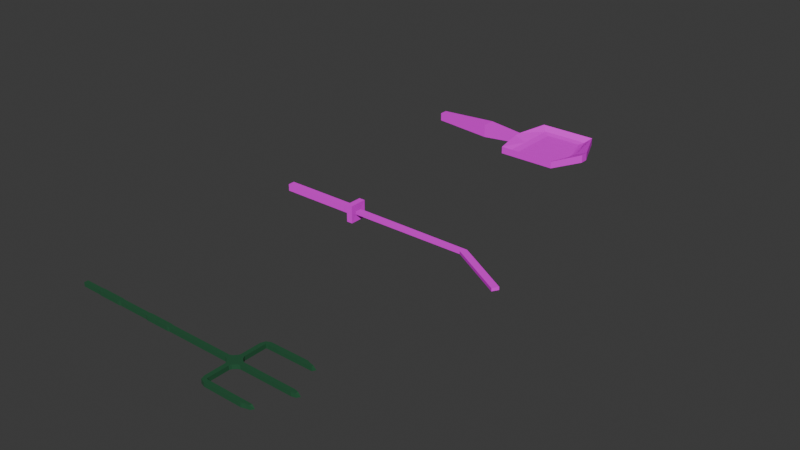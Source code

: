 # Source: weapons.blend  (saved by Blender 4.3.34; exported with 4.5.12 LTS)
import bpy
from mathutils import Matrix  # noqa: F401  (used for matrix-valued properties, if any)

bpy.ops.wm.read_factory_settings(use_empty=True)
scene = bpy.context.scene
scene.name = 'Scene'

# ---- collections
col_collection = bpy.data.collections.new('Collection'); scene.collection.children.link(col_collection)

# ---- images (referenced by path relative to the original .blend; pixels are not part of the script)
import os
ASSET_DIR = os.environ.get("B2B_ASSET_DIR", "")  # directory of the original .blend (textures are referenced by path, not embedded)
HERE = os.path.dirname(os.path.abspath(__file__))  # packed textures are extracted next to this script under _unpacked/

def load_image(name, relpath, width, height, colorspace="sRGB"):
    """Load a texture the original file referenced (path relative to the .blend, or extracted next to this script)."""
    p = next((c for c in (os.path.join(HERE, relpath), os.path.join(ASSET_DIR, relpath)) if relpath and os.path.exists(c)), "")
    if p:
        img = bpy.data.images.load(p, check_existing=True)
        img.name = name
    else:  # same state as the original file: an image datablock whose file is absent (Cycles renders it pink)
        img = bpy.data.images.new(name, width, height)
        img.source = "FILE"
        img.filepath = "//" + (relpath or name)
    img.colorspace_settings.name = colorspace
    return img
img_katana = load_image('katana', 'katana.png', 1024, 1024, 'sRGB')
img_fry_pan = load_image('fry_pan', 'fry_pan.png', 1024, 1024, 'sRGB')

# ---- materials (node trees are filled in below, after node groups)
mat_material_001 = bpy.data.materials.new('Material.001')
mat_material_002 = bpy.data.materials.new('Material.002')
mat_material_003 = bpy.data.materials.new('Material.003')

# ---- material node trees
mat_material_001.use_nodes = True; mat_material_001.node_tree.nodes.clear()
_N = mat_material_001.node_tree.nodes; _L = mat_material_001.node_tree.links
n0 = _N.new('ShaderNodeBsdfPrincipled'); n0.name = 'Principled BSDF'; n0.location = (10, 300)
n0.inputs[0].default_value = (0.03874, 0.1701, 0.07827, 1.0)
n0.inputs[1].default_value = 0.3937
n0.inputs[2].default_value = 0.311
n1 = _N.new('ShaderNodeOutputMaterial'); n1.name = 'Material Output'; n1.location = (300, 300)
_L.new(n0.outputs[0], n1.inputs[0])
n1.is_active_output = True
mat_material_002.use_nodes = True; mat_material_002.node_tree.nodes.clear()
_N = mat_material_002.node_tree.nodes; _L = mat_material_002.node_tree.links
n0 = _N.new('ShaderNodeBsdfPrincipled'); n0.name = 'Principled BSDF'; n0.location = (10, 300)
n1 = _N.new('ShaderNodeOutputMaterial'); n1.name = 'Material Output'; n1.location = (300, 300)
n2 = _N.new('ShaderNodeTexImage'); n2.name = 'Image Texture'; n2.location = (-280, 280)
n2.image = img_katana
n2.interpolation = 'Closest'
_L.new(n0.outputs[0], n1.inputs[0])
_L.new(n2.outputs[0], n0.inputs[0])
n1.is_active_output = True
mat_material_003.use_nodes = True; mat_material_003.node_tree.nodes.clear()
_N = mat_material_003.node_tree.nodes; _L = mat_material_003.node_tree.links
n0 = _N.new('ShaderNodeBsdfPrincipled'); n0.name = 'Principled BSDF'; n0.location = (10, 300)
n1 = _N.new('ShaderNodeOutputMaterial'); n1.name = 'Material Output'; n1.location = (300, 300)
n2 = _N.new('ShaderNodeTexImage'); n2.name = 'Image Texture'; n2.location = (-280, 280)
n2.image = img_fry_pan
n2.interpolation = 'Closest'
_L.new(n0.outputs[0], n1.inputs[0])
_L.new(n2.outputs[0], n0.inputs[0])
n1.is_active_output = True

# ---- world
world_world = bpy.data.worlds.new('World'); scene.world = world_world
world_world.use_nodes = True; world_world.node_tree.nodes.clear()
_N = world_world.node_tree.nodes; _L = world_world.node_tree.links
n0 = _N.new('ShaderNodeOutputWorld'); n0.name = 'World Output'; n0.location = (300, 300)
n1 = _N.new('ShaderNodeBackground'); n1.name = 'Background'; n1.location = (10, 300)
n1.inputs[0].default_value = (0.05088, 0.05088, 0.05088, 1.0)
_L.new(n1.outputs[0], n0.inputs[0])
n0.is_active_output = True
world_world.color = (0.05088, 0.05088, 0.05088)
world_world.sun_shadow_jitter_overblur = 0.0

# ---- meshes
me_vert = bpy.data.meshes.new('Vert')
me_vert.from_pydata([(0.0, 0.008372, -0.008372), (0.0, -0.008372, -0.008372), (0.0, -0.008372, 0.008372), (0.0, 0.008372, 0.008372), (0.7374, 0.1311, -0.008372), (0.7469, 0.1208, -0.008372), (0.7469, 0.1208, 0.008372), (0.7374, 0.1311, 0.008372), (0.7481, -0.1191, -0.008372), (0.7358, -0.1314, -0.008372), (0.7358, -0.1314, 0.008372), (0.7481, -0.1191, 0.008372), (1.016, 0.0, 0.0), (0.9572, 0.1258, 0.0), (0.9568, -0.1252, 0.0), (0.01641, 0.008372, -0.008372), (0.01641, -0.008372, -0.008372), (0.01641, -0.008372, 0.008372), (0.01641, 0.008372, 0.008372), (0.03281, 0.008372, -0.008372), (0.03281, -0.008372, -0.008372), (0.03281, -0.008372, 0.008372), (0.03281, 0.008372, 0.008372), (0.04922, 0.008372, -0.008372), (0.04922, -0.008372, -0.008372), (0.04922, -0.008372, 0.008372), (0.04922, 0.008372, 0.008372), (0.06563, 0.008372, -0.008372), (0.06563, -0.008372, -0.008372), (0.06563, -0.008372, 0.008372), (0.06563, 0.008372, 0.008372), (0.08203, 0.008372, -0.008372), (0.08203, -0.008372, -0.008372), (0.08203, -0.008372, 0.008372), (0.08203, 0.008372, 0.008372), (0.09014, 0.01007, -0.008372), (0.09014, -0.01007, -0.008372), (0.09014, -0.01007, 0.008372), (0.09014, 0.01007, 0.008372), (0.1099, 0.01007, -0.008372), (0.1099, -0.01007, -0.008372), (0.1099, -0.01007, 0.008372), (0.1099, 0.01007, 0.008372), (0.1296, 0.01007, -0.008372), (0.1296, -0.01007, -0.008372), (0.1296, -0.01007, 0.008372), (0.1296, 0.01007, 0.008372), (0.1493, 0.01007, -0.008372), (0.1493, -0.01007, -0.008372), (0.1493, -0.01007, 0.008372), (0.1493, 0.01007, 0.008372), (0.169, 0.01007, -0.008372), (0.169, -0.01007, -0.008372), (0.169, -0.01007, 0.008372), (0.169, 0.01007, 0.008372), (0.1888, 0.01007, -0.008372), (0.1888, -0.01007, -0.008372), (0.1888, -0.01007, 0.008372), (0.1888, 0.01007, 0.008372), (0.1969, 0.008372, -0.008372), (0.1969, -0.008372, -0.008372), (0.1969, -0.008372, 0.008372), (0.1969, 0.008372, 0.008372), (0.2133, 0.008372, -0.008372), (0.2133, -0.008372, -0.008372), (0.2133, -0.008372, 0.008372), (0.2133, 0.008372, 0.008372), (0.2297, 0.008372, -0.008372), (0.2297, -0.008372, -0.008372), (0.2297, -0.008372, 0.008372), (0.2297, 0.008372, 0.008372), (0.2461, 0.008372, -0.008372), (0.2461, -0.008372, -0.008372), (0.2461, -0.008372, 0.008372), (0.2461, 0.008372, 0.008372), (0.2625, 0.008372, -0.008372), (0.2625, -0.008372, -0.008372), (0.2625, -0.008372, 0.008372), (0.2625, 0.008372, 0.008372), (0.2789, 0.008372, -0.008372), (0.2789, -0.008372, -0.008372), (0.2789, -0.008372, 0.008372), (0.2789, 0.008372, 0.008372), (0.2953, 0.008372, -0.008372), (0.2953, -0.008372, -0.008372), (0.2953, -0.008372, 0.008372), (0.2953, 0.008372, 0.008372), (0.3117, 0.008372, -0.008372), (0.3117, -0.008372, -0.008372), (0.3117, -0.008372, 0.008372), (0.3117, 0.008372, 0.008372), (0.3281, 0.008372, -0.008372), (0.3281, -0.008372, -0.008372), (0.3281, -0.008372, 0.008372), (0.3281, 0.008372, 0.008372), (0.3352, 0.01027, -0.008372), (0.3352, -0.01027, -0.008372), (0.3352, -0.01027, 0.008372), (0.3352, 0.01027, 0.008372), (0.3554, 0.01027, -0.008372), (0.3554, -0.01027, -0.008372), (0.3554, -0.01027, 0.008372), (0.3554, 0.01027, 0.008372), (0.3755, 0.01027, -0.008372), (0.3755, -0.01027, -0.008372), (0.3755, -0.01027, 0.008372), (0.3755, 0.01027, 0.008372), (0.3956, 0.01027, -0.008372), (0.3956, -0.01027, -0.008372), (0.3956, -0.01027, 0.008372), (0.3956, 0.01027, 0.008372), (0.4158, 0.01027, -0.008372), (0.4158, -0.01027, -0.008372), (0.4158, -0.01027, 0.008372), (0.4158, 0.01027, 0.008372), (0.4359, 0.01027, -0.008372), (0.4359, -0.01027, -0.008372), (0.4359, -0.01027, 0.008372), (0.4359, 0.01027, 0.008372), (0.443, 0.008372, -0.008372), (0.443, -0.008372, -0.008372), (0.443, -0.008372, 0.008372), (0.443, 0.008372, 0.008372), (0.4594, 0.008372, -0.008372), (0.4594, -0.008372, -0.008372), (0.4594, -0.008372, 0.008372), (0.4594, 0.008372, 0.008372), (0.4758, 0.008372, -0.008372), (0.4758, -0.008372, -0.008372), (0.4758, -0.008372, 0.008372), (0.4758, 0.008372, 0.008372), (0.4922, 0.008372, -0.008372), (0.4922, -0.008372, -0.008372), (0.4922, -0.008372, 0.008372), (0.4922, 0.008372, 0.008372), (0.5086, 0.008372, -0.008372), (0.5086, -0.008372, -0.008372), (0.5086, -0.008372, 0.008372), (0.5086, 0.008372, 0.008372), (0.525, 0.008372, -0.008372), (0.525, -0.008372, -0.008372), (0.525, -0.008372, 0.008372), (0.525, 0.008372, 0.008372), (0.5414, 0.008372, -0.008372), (0.5414, -0.008372, -0.008372), (0.5414, -0.008372, 0.008372), (0.5414, 0.008372, 0.008372), (0.5578, 0.008372, -0.008372), (0.5578, -0.008372, -0.008372), (0.5578, -0.008372, 0.008372), (0.5578, 0.008372, 0.008372), (0.5742, 0.008372, -0.008372), (0.5742, -0.008372, -0.008372), (0.5742, -0.008372, 0.008372), (0.5742, 0.008372, 0.008372), (0.5906, 0.008372, -0.008372), (0.5906, -0.008372, -0.008372), (0.5906, -0.008372, 0.008372), (0.5906, 0.008372, 0.008372), (0.607, 0.008372, -0.008372), (0.607, -0.008372, -0.008372), (0.607, -0.008372, 0.008372), (0.607, 0.008372, 0.008372), (0.6234, 0.008372, -0.008372), (0.6234, -0.008372, -0.008372), (0.6234, -0.008372, 0.008372), (0.6234, 0.008372, 0.008372), (0.6399, 0.008372, -0.008372), (0.6399, -0.008372, -0.008372), (0.6399, -0.008372, 0.008372), (0.6399, 0.008372, 0.008372), (0.6563, 0.008372, -0.008372), (0.6563, -0.008372, -0.008372), (0.6563, -0.008372, 0.008372), (0.6563, 0.008372, 0.008372), (0.6727, 0.008372, -0.008372), (0.6727, -0.008372, -0.008372), (0.6727, -0.008372, 0.008372), (0.6727, 0.008372, 0.008372), (0.6891, 0.008372, -0.008372), (0.6891, -0.008372, -0.008372), (0.6891, -0.008372, 0.008372), (0.6891, 0.008372, 0.008372), (0.7055, 0.008372, -0.008372), (0.7055, -0.008372, -0.008372), (0.7055, -0.008372, 0.008372), (0.7055, 0.008372, 0.008372), (0.7143, 0.01223, -0.008372), (0.7143, -0.01226, -0.008372), (0.7143, -0.01226, 0.008372), (0.7143, 0.01223, 0.008372), (0.7261, 0.02379, -0.008372), (0.7505, 0.02379, -0.008372), (0.7505, 0.02379, 0.008372), (0.7261, 0.02379, 0.008372), (0.7299, 0.03255, -0.008372), (0.7467, 0.03255, -0.008372), (0.7467, 0.03255, 0.008372), (0.7299, 0.03255, 0.008372), (0.7299, 0.04882, -0.008372), (0.7467, 0.04882, -0.008372), (0.7467, 0.04882, 0.008372), (0.7299, 0.04882, 0.008372), (0.7299, 0.0651, -0.008372), (0.7467, 0.0651, -0.008372), (0.7467, 0.0651, 0.008372), (0.7299, 0.0651, 0.008372), (0.7299, 0.08137, -0.008372), (0.7467, 0.08137, -0.008372), (0.7467, 0.08137, 0.008372), (0.7299, 0.08137, 0.008372), (0.7299, 0.09765, -0.008372), (0.7467, 0.09765, -0.008372), (0.7467, 0.09765, 0.008372), (0.7299, 0.09765, 0.008372), (0.7299, 0.1139, -0.008372), (0.7467, 0.1139, -0.008372), (0.7467, 0.1139, 0.008372), (0.7299, 0.1139, 0.008372), (0.7505, -0.02365, -0.008372), (0.7261, -0.02365, -0.008372), (0.7261, -0.02365, 0.008372), (0.7505, -0.02365, 0.008372), (0.7467, -0.03232, -0.008372), (0.7299, -0.03232, -0.008372), (0.7299, -0.03232, 0.008372), (0.7467, -0.03232, 0.008372), (0.7467, -0.04848, -0.008372), (0.7299, -0.04848, -0.008372), (0.7299, -0.04848, 0.008372), (0.7467, -0.04848, 0.008372), (0.7467, -0.06464, -0.008372), (0.7299, -0.06464, -0.008372), (0.7299, -0.06464, 0.008372), (0.7467, -0.06464, 0.008372), (0.7467, -0.08079, -0.008372), (0.7299, -0.08079, -0.008372), (0.7299, -0.08079, 0.008372), (0.7467, -0.08079, 0.008372), (0.7467, -0.09695, -0.008372), (0.7299, -0.09695, -0.008372), (0.7299, -0.09695, 0.008372), (0.7467, -0.09695, 0.008372), (0.7467, -0.1131, -0.008372), (0.7299, -0.1131, -0.008372), (0.7299, -0.1131, 0.008372), (0.7467, -0.1131, 0.008372), (0.7622, 0.01223, -0.008372), (0.7622, -0.01226, -0.008372), (0.7622, -0.01226, 0.008372), (0.7622, 0.01223, 0.008372), (0.771, 0.008372, -0.008372), (0.771, -0.008372, -0.008372), (0.771, -0.008372, 0.008372), (0.771, 0.008372, 0.008372), (0.7874, 0.008372, -0.008372), (0.7874, -0.008372, -0.008372), (0.7874, -0.008372, 0.008372), (0.7874, 0.008372, 0.008372), (0.8037, 0.008372, -0.008372), (0.8037, -0.008372, -0.008372), (0.8037, -0.008372, 0.008372), (0.8037, 0.008372, 0.008372), (0.8201, 0.008372, -0.008372), (0.8201, -0.008372, -0.008372), (0.8201, -0.008372, 0.008372), (0.8201, 0.008372, 0.008372), (0.8364, 0.008372, -0.008372), (0.8364, -0.008372, -0.008372), (0.8364, -0.008372, 0.008372), (0.8364, 0.008372, 0.008372), (0.8528, 0.008372, -0.008372), (0.8528, -0.008372, -0.008372), (0.8528, -0.008372, 0.008372), (0.8528, 0.008372, 0.008372), (0.8692, 0.008372, -0.008372), (0.8692, -0.008372, -0.008372), (0.8692, -0.008372, 0.008372), (0.8692, 0.008372, 0.008372), (0.8855, 0.008372, -0.008372), (0.8855, -0.008372, -0.008372), (0.8855, -0.008372, 0.008372), (0.8855, 0.008372, 0.008372), (0.9019, 0.008372, -0.008372), (0.9019, -0.008372, -0.008372), (0.9019, -0.008372, 0.008372), (0.9019, 0.008372, 0.008372), (0.9182, 0.008372, -0.008372), (0.9182, -0.008372, -0.008372), (0.9182, -0.008372, 0.008372), (0.9182, 0.008372, 0.008372), (0.9346, 0.008372, -0.008372), (0.9346, -0.008372, -0.008372), (0.9346, -0.008372, 0.008372), (0.9346, 0.008372, 0.008372), (0.951, 0.008372, -0.008372), (0.951, -0.008372, -0.008372), (0.951, -0.008372, 0.008372), (0.951, 0.008372, 0.008372), (0.9673, 0.008372, -0.008372), (0.9673, -0.008372, -0.008372), (0.9673, -0.008372, 0.008372), (0.9673, 0.008372, 0.008372), (0.9837, 0.008372, -0.008372), (0.9837, -0.008372, -0.008372), (0.9837, -0.008372, 0.008372), (0.9837, 0.008372, 0.008372), (1.0, 0.004799, -0.008372), (1.0, -0.004799, -0.008372), (1.0, -0.004799, 0.008372), (1.0, 0.004799, 0.008372), (0.7539, 0.1386, -0.008372), (0.7539, 0.1218, -0.008372), (0.7539, 0.1218, 0.008372), (0.7539, 0.1386, 0.008372), (0.7696, 0.1386, -0.008372), (0.7696, 0.1218, -0.008372), (0.7696, 0.1218, 0.008372), (0.7696, 0.1386, 0.008372), (0.7852, 0.1386, -0.008372), (0.7852, 0.1218, -0.008372), (0.7852, 0.1218, 0.008372), (0.7852, 0.1386, 0.008372), (0.8009, 0.1386, -0.008372), (0.8009, 0.1218, -0.008372), (0.8009, 0.1218, 0.008372), (0.8009, 0.1386, 0.008372), (0.8165, 0.1386, -0.008372), (0.8165, 0.1218, -0.008372), (0.8165, 0.1218, 0.008372), (0.8165, 0.1386, 0.008372), (0.8322, 0.1386, -0.008372), (0.8322, 0.1218, -0.008372), (0.8322, 0.1218, 0.008372), (0.8322, 0.1386, 0.008372), (0.8478, 0.1386, -0.008372), (0.8478, 0.1218, -0.008372), (0.8478, 0.1218, 0.008372), (0.8478, 0.1386, 0.008372), (0.8635, 0.1386, -0.008372), (0.8635, 0.1218, -0.008372), (0.8635, 0.1218, 0.008372), (0.8635, 0.1386, 0.008372), (0.8792, 0.1386, -0.008372), (0.8792, 0.1218, -0.008372), (0.8792, 0.1218, 0.008372), (0.8792, 0.1386, 0.008372), (0.8948, 0.1386, -0.008372), (0.8948, 0.1218, -0.008372), (0.8948, 0.1218, 0.008372), (0.8948, 0.1386, 0.008372), (0.9105, 0.1386, -0.008372), (0.9105, 0.1218, -0.008372), (0.9105, 0.1218, 0.008372), (0.9105, 0.1386, 0.008372), (0.9257, 0.1332, -0.008372), (0.9261, 0.1218, -0.008372), (0.9261, 0.1218, 0.008372), (0.9257, 0.1332, 0.008372), (0.9414, 0.1297, -0.008372), (0.9418, 0.1218, -0.008372), (0.9418, 0.1218, 0.008372), (0.9414, 0.1297, 0.008372), (0.7539, -0.1209, -0.008372), (0.7539, -0.1376, -0.008372), (0.7539, -0.1376, 0.008372), (0.7539, -0.1209, 0.008372), (0.7696, -0.1209, -0.008372), (0.7696, -0.1376, -0.008372), (0.7696, -0.1376, 0.008372), (0.7696, -0.1209, 0.008372), (0.7852, -0.1209, -0.008372), (0.7852, -0.1376, -0.008372), (0.7852, -0.1376, 0.008372), (0.7852, -0.1209, 0.008372), (0.8009, -0.1209, -0.008372), (0.8009, -0.1376, -0.008372), (0.8009, -0.1376, 0.008372), (0.8009, -0.1209, 0.008372), (0.8165, -0.1209, -0.008372), (0.8165, -0.1376, -0.008372), (0.8165, -0.1376, 0.008372), (0.8165, -0.1209, 0.008372), (0.8322, -0.1209, -0.008372), (0.8322, -0.1376, -0.008372), (0.8322, -0.1376, 0.008372), (0.8322, -0.1209, 0.008372), (0.8478, -0.1209, -0.008372), (0.8478, -0.1376, -0.008372), (0.8478, -0.1376, 0.008372), (0.8478, -0.1209, 0.008372), (0.8635, -0.1209, -0.008372), (0.8635, -0.1376, -0.008372), (0.8635, -0.1376, 0.008372), (0.8635, -0.1209, 0.008372), (0.8792, -0.1209, -0.008372), (0.8792, -0.1376, -0.008372), (0.8792, -0.1376, 0.008372), (0.8792, -0.1209, 0.008372), (0.8948, -0.1209, -0.008372), (0.8948, -0.1376, -0.008372), (0.8948, -0.1376, 0.008372), (0.8948, -0.1209, 0.008372), (0.9105, -0.1209, -0.008372), (0.9105, -0.1376, -0.008372), (0.9105, -0.1376, 0.008372), (0.9105, -0.1209, 0.008372), (0.9261, -0.1209, -0.008372), (0.9257, -0.1327, -0.008372), (0.9257, -0.1327, 0.008372), (0.9261, -0.1209, 0.008372), (0.9418, -0.1209, -0.008372), (0.9406, -0.1296, -0.008372), (0.9406, -0.1296, 0.008372), (0.9418, -0.1209, 0.008372)], [], [(30, 27, 23, 26), (29, 30, 26, 25), (250, 247, 192, 193), (191, 187, 190, 194), (28, 29, 25, 24), (27, 28, 24, 23), (26, 23, 19, 22), (25, 26, 22, 21), (24, 25, 21, 20), (23, 24, 20, 19), (247, 187, 191, 192), (194, 190, 189, 221), (22, 19, 15, 18), (21, 22, 18, 17), (20, 21, 17, 16), (19, 20, 16, 15), (18, 15, 0, 3), (17, 18, 3, 2), (16, 17, 2, 1), (15, 16, 1, 0), (247, 248, 219, 220), (194, 249, 250, 193), (194, 221, 222, 249), (247, 220, 188, 187), (0, 1, 2, 3), (188, 220, 221, 189), (222, 219, 248, 249), (31, 32, 28, 27), (32, 33, 29, 28), (33, 34, 30, 29), (34, 31, 27, 30), (35, 36, 32, 31), (36, 37, 33, 32), (37, 38, 34, 33), (38, 35, 31, 34), (39, 40, 36, 35), (40, 41, 37, 36), (41, 42, 38, 37), (42, 39, 35, 38), (43, 44, 40, 39), (44, 45, 41, 40), (45, 46, 42, 41), (46, 43, 39, 42), (47, 48, 44, 43), (48, 49, 45, 44), (49, 50, 46, 45), (50, 47, 43, 46), (51, 52, 48, 47), (52, 53, 49, 48), (53, 54, 50, 49), (54, 51, 47, 50), (55, 56, 52, 51), (56, 57, 53, 52), (57, 58, 54, 53), (58, 55, 51, 54), (59, 60, 56, 55), (60, 61, 57, 56), (61, 62, 58, 57), (62, 59, 55, 58), (63, 64, 60, 59), (64, 65, 61, 60), (65, 66, 62, 61), (66, 63, 59, 62), (67, 68, 64, 63), (68, 69, 65, 64), (69, 70, 66, 65), (70, 67, 63, 66), (71, 72, 68, 67), (72, 73, 69, 68), (73, 74, 70, 69), (74, 71, 67, 70), (75, 76, 72, 71), (76, 77, 73, 72), (77, 78, 74, 73), (78, 75, 71, 74), (79, 80, 76, 75), (80, 81, 77, 76), (81, 82, 78, 77), (82, 79, 75, 78), (83, 84, 80, 79), (84, 85, 81, 80), (85, 86, 82, 81), (86, 83, 79, 82), (87, 88, 84, 83), (88, 89, 85, 84), (89, 90, 86, 85), (90, 87, 83, 86), (91, 92, 88, 87), (92, 93, 89, 88), (93, 94, 90, 89), (94, 91, 87, 90), (95, 96, 92, 91), (96, 97, 93, 92), (97, 98, 94, 93), (98, 95, 91, 94), (99, 100, 96, 95), (100, 101, 97, 96), (101, 102, 98, 97), (102, 99, 95, 98), (103, 104, 100, 99), (104, 105, 101, 100), (105, 106, 102, 101), (106, 103, 99, 102), (107, 108, 104, 103), (108, 109, 105, 104), (109, 110, 106, 105), (110, 107, 103, 106), (111, 112, 108, 107), (112, 113, 109, 108), (113, 114, 110, 109), (114, 111, 107, 110), (115, 116, 112, 111), (116, 117, 113, 112), (117, 118, 114, 113), (118, 115, 111, 114), (119, 120, 116, 115), (120, 121, 117, 116), (121, 122, 118, 117), (122, 119, 115, 118), (123, 124, 120, 119), (124, 125, 121, 120), (125, 126, 122, 121), (126, 123, 119, 122), (127, 128, 124, 123), (128, 129, 125, 124), (129, 130, 126, 125), (130, 127, 123, 126), (131, 132, 128, 127), (132, 133, 129, 128), (133, 134, 130, 129), (134, 131, 127, 130), (135, 136, 132, 131), (136, 137, 133, 132), (137, 138, 134, 133), (138, 135, 131, 134), (139, 140, 136, 135), (140, 141, 137, 136), (141, 142, 138, 137), (142, 139, 135, 138), (143, 144, 140, 139), (144, 145, 141, 140), (145, 146, 142, 141), (146, 143, 139, 142), (147, 148, 144, 143), (148, 149, 145, 144), (149, 150, 146, 145), (150, 147, 143, 146), (151, 152, 148, 147), (152, 153, 149, 148), (153, 154, 150, 149), (154, 151, 147, 150), (155, 156, 152, 151), (156, 157, 153, 152), (157, 158, 154, 153), (158, 155, 151, 154), (159, 160, 156, 155), (160, 161, 157, 156), (161, 162, 158, 157), (162, 159, 155, 158), (163, 164, 160, 159), (164, 165, 161, 160), (165, 166, 162, 161), (166, 163, 159, 162), (167, 168, 164, 163), (168, 169, 165, 164), (169, 170, 166, 165), (170, 167, 163, 166), (171, 172, 168, 167), (172, 173, 169, 168), (173, 174, 170, 169), (174, 171, 167, 170), (175, 176, 172, 171), (176, 177, 173, 172), (177, 178, 174, 173), (178, 175, 171, 174), (179, 180, 176, 175), (180, 181, 177, 176), (181, 182, 178, 177), (182, 179, 175, 178), (183, 184, 180, 179), (184, 185, 181, 180), (185, 186, 182, 181), (186, 183, 179, 182), (187, 188, 184, 183), (188, 189, 185, 184), (189, 190, 186, 185), (190, 187, 183, 186), (195, 196, 192, 191), (196, 197, 193, 192), (197, 198, 194, 193), (198, 195, 191, 194), (199, 200, 196, 195), (200, 201, 197, 196), (201, 202, 198, 197), (202, 199, 195, 198), (203, 204, 200, 199), (204, 205, 201, 200), (205, 206, 202, 201), (206, 203, 199, 202), (207, 208, 204, 203), (208, 209, 205, 204), (209, 210, 206, 205), (210, 207, 203, 206), (211, 212, 208, 207), (212, 213, 209, 208), (213, 214, 210, 209), (214, 211, 207, 210), (215, 216, 212, 211), (216, 217, 213, 212), (217, 218, 214, 213), (218, 215, 211, 214), (4, 5, 216, 215), (5, 6, 217, 216), (6, 7, 218, 217), (7, 4, 215, 218), (223, 224, 220, 219), (224, 225, 221, 220), (225, 226, 222, 221), (226, 223, 219, 222), (227, 228, 224, 223), (228, 229, 225, 224), (229, 230, 226, 225), (230, 227, 223, 226), (231, 232, 228, 227), (232, 233, 229, 228), (233, 234, 230, 229), (234, 231, 227, 230), (235, 236, 232, 231), (236, 237, 233, 232), (237, 238, 234, 233), (238, 235, 231, 234), (239, 240, 236, 235), (240, 241, 237, 236), (241, 242, 238, 237), (242, 239, 235, 238), (243, 244, 240, 239), (244, 245, 241, 240), (245, 246, 242, 241), (246, 243, 239, 242), (8, 9, 244, 243), (9, 10, 245, 244), (10, 11, 246, 245), (11, 8, 243, 246), (251, 252, 248, 247), (252, 253, 249, 248), (253, 254, 250, 249), (254, 251, 247, 250), (255, 256, 252, 251), (256, 257, 253, 252), (257, 258, 254, 253), (258, 255, 251, 254), (259, 260, 256, 255), (260, 261, 257, 256), (261, 262, 258, 257), (262, 259, 255, 258), (263, 264, 260, 259), (264, 265, 261, 260), (265, 266, 262, 261), (266, 263, 259, 262), (267, 268, 264, 263), (268, 269, 265, 264), (269, 270, 266, 265), (270, 267, 263, 266), (271, 272, 268, 267), (272, 273, 269, 268), (273, 274, 270, 269), (274, 271, 267, 270), (275, 276, 272, 271), (276, 277, 273, 272), (277, 278, 274, 273), (278, 275, 271, 274), (279, 280, 276, 275), (280, 281, 277, 276), (281, 282, 278, 277), (282, 279, 275, 278), (283, 284, 280, 279), (284, 285, 281, 280), (285, 286, 282, 281), (286, 283, 279, 282), (287, 288, 284, 283), (288, 289, 285, 284), (289, 290, 286, 285), (290, 287, 283, 286), (291, 292, 288, 287), (292, 293, 289, 288), (293, 294, 290, 289), (294, 291, 287, 290), (295, 296, 292, 291), (296, 297, 293, 292), (297, 298, 294, 293), (298, 295, 291, 294), (299, 300, 296, 295), (300, 301, 297, 296), (301, 302, 298, 297), (302, 299, 295, 298), (303, 304, 300, 299), (304, 305, 301, 300), (305, 306, 302, 301), (306, 303, 299, 302), (307, 308, 304, 303), (308, 309, 305, 304), (309, 310, 306, 305), (310, 307, 303, 306), (12, 308, 307), (12, 309, 308), (12, 310, 309), (12, 307, 310), (311, 312, 5, 4), (312, 313, 6, 5), (313, 314, 7, 6), (314, 311, 4, 7), (315, 316, 312, 311), (316, 317, 313, 312), (317, 318, 314, 313), (318, 315, 311, 314), (319, 320, 316, 315), (320, 321, 317, 316), (321, 322, 318, 317), (322, 319, 315, 318), (323, 324, 320, 319), (324, 325, 321, 320), (325, 326, 322, 321), (326, 323, 319, 322), (327, 328, 324, 323), (328, 329, 325, 324), (329, 330, 326, 325), (330, 327, 323, 326), (331, 332, 328, 327), (332, 333, 329, 328), (333, 334, 330, 329), (334, 331, 327, 330), (335, 336, 332, 331), (336, 337, 333, 332), (337, 338, 334, 333), (338, 335, 331, 334), (339, 340, 336, 335), (340, 341, 337, 336), (341, 342, 338, 337), (342, 339, 335, 338), (343, 344, 340, 339), (344, 345, 341, 340), (345, 346, 342, 341), (346, 343, 339, 342), (347, 348, 344, 343), (348, 349, 345, 344), (349, 350, 346, 345), (350, 347, 343, 346), (351, 352, 348, 347), (352, 353, 349, 348), (353, 354, 350, 349), (354, 351, 347, 350), (355, 356, 352, 351), (356, 357, 353, 352), (357, 358, 354, 353), (358, 355, 351, 354), (359, 360, 356, 355), (360, 361, 357, 356), (361, 362, 358, 357), (362, 359, 355, 358), (13, 360, 359), (13, 361, 360), (13, 362, 361), (13, 359, 362), (363, 364, 9, 8), (364, 365, 10, 9), (365, 366, 11, 10), (366, 363, 8, 11), (367, 368, 364, 363), (368, 369, 365, 364), (369, 370, 366, 365), (370, 367, 363, 366), (371, 372, 368, 367), (372, 373, 369, 368), (373, 374, 370, 369), (374, 371, 367, 370), (375, 376, 372, 371), (376, 377, 373, 372), (377, 378, 374, 373), (378, 375, 371, 374), (379, 380, 376, 375), (380, 381, 377, 376), (381, 382, 378, 377), (382, 379, 375, 378), (383, 384, 380, 379), (384, 385, 381, 380), (385, 386, 382, 381), (386, 383, 379, 382), (387, 388, 384, 383), (388, 389, 385, 384), (389, 390, 386, 385), (390, 387, 383, 386), (391, 392, 388, 387), (392, 393, 389, 388), (393, 394, 390, 389), (394, 391, 387, 390), (395, 396, 392, 391), (396, 397, 393, 392), (397, 398, 394, 393), (398, 395, 391, 394), (399, 400, 396, 395), (400, 401, 397, 396), (401, 402, 398, 397), (402, 399, 395, 398), (403, 404, 400, 399), (404, 405, 401, 400), (405, 406, 402, 401), (406, 403, 399, 402), (407, 408, 404, 403), (408, 409, 405, 404), (409, 410, 406, 405), (410, 407, 403, 406), (411, 412, 408, 407), (412, 413, 409, 408), (413, 414, 410, 409), (414, 411, 407, 410), (14, 412, 411), (14, 413, 412), (14, 414, 413), (14, 411, 414)])
me_vert.materials.append(mat_material_001)
me_vert.update()
me_cube = bpy.data.meshes.new('Cube')
me_cube.from_pydata([(-1.0, -1.0, -1.0), (-1.0, -1.0, 1.0), (-1.0, 1.0, -1.0), (-1.0, 1.0, 1.0), (22.25, -1.0, -1.0), (22.25, -1.0, 1.0), (22.25, 1.0, -1.0), (22.25, 1.0, 1.0), (23.94, 1.0, 0.4313), (23.94, 1.0, -0.4313), (23.94, -1.0, -0.4313), (23.94, -1.0, 0.4313), (22.2, 2.549, 2.526), (22.2, 2.549, -2.526), (22.2, -2.549, -2.526), (22.2, -2.549, 2.526), (23.99, 2.549, 2.526), (23.99, 2.549, -2.526), (23.99, -2.549, -2.526), (23.99, -2.549, 2.526), (58.49, 0.9297, 0.4313), (58.49, 0.9297, -0.4313), (59.5, -0.7942, -0.4313), (59.5, -0.7942, 0.4313), (75.18, 10.75, 0.4313), (75.18, 10.75, -0.4313), (76.2, 9.027, -0.4313), (76.2, 9.027, 0.4313)], [], [(0, 1, 3, 2), (2, 3, 7, 6), (8, 9, 17, 16), (4, 5, 1, 0), (2, 6, 4, 0), (7, 3, 1, 5), (8, 11, 23, 20), (11, 8, 16, 19), (4, 6, 13, 14), (5, 4, 14, 15), (12, 15, 19, 16), (13, 12, 16, 17), (15, 14, 18, 19), (14, 13, 17, 18), (7, 5, 15, 12), (6, 7, 12, 13), (10, 11, 19, 18), (9, 10, 18, 17), (20, 23, 27, 24), (9, 8, 20, 21), (11, 10, 22, 23), (10, 9, 21, 22), (25, 24, 27, 26), (21, 20, 24, 25), (23, 22, 26, 27), (22, 21, 25, 26)])
_uv = me_cube.uv_layers.new(name='UVMap')
_uv.uv.foreach_set('vector', [0.8409, 0.7415, 0.8409, 0.8128, 0.8033, 0.8128, 0.8033, 0.7415, 0.8033, 0.8702, 0.7321, 0.8702, 0.7321, 0.4369, 0.8033, 0.4369, 0.8698, 0.2854, 0.8698, 0.2546, 0.8986, 0.18, 0.8986, 0.36, 0.7321, 0.8701, 0.6608, 0.8701, 0.6608, 0.4369, 0.7321, 0.4369, 0.8033, 0.0, 0.8033, 0.4369, 0.7321, 0.4369, 0.7321, 0.0, 0.7321, 0.0, 0.7321, 0.4369, 0.6608, 0.4369, 0.6608, 0.0, 0.2997, 0.007026, 0.3697, 0.0, 0.5993, 0.6572, 0.5322, 0.6446, 0.8324, 0.2854, 0.8698, 0.2854, 0.8986, 0.36, 0.8033, 0.36, 0.87, 0.05437, 0.8325, 0.05437, 0.8033, -3.512e-08, 0.8992, -3.93e-08, 0.87, 0.1256, 0.87, 0.05437, 0.8992, -3.93e-08, 0.8992, 0.18, 0.8033, 0.5516, 0.8033, 0.4558, 0.8669, 0.4558, 0.8669, 0.5516, 0.8033, 0.6466, 0.8033, 0.5516, 0.8664, 0.5516, 0.8664, 0.6466, 0.8664, 0.6466, 0.8664, 0.7415, 0.8033, 0.7415, 0.8033, 0.6466, 0.8669, 0.36, 0.8669, 0.4558, 0.8033, 0.4558, 0.8033, 0.36, 0.8325, 0.1256, 0.87, 0.1256, 0.8992, 0.18, 0.8033, 0.18, 0.8325, 0.05437, 0.8325, 0.1256, 0.8033, 0.18, 0.8033, -3.512e-08, 0.8324, 0.2546, 0.8324, 0.2854, 0.8033, 0.36, 0.8033, 0.18, 0.8698, 0.2546, 0.8324, 0.2546, 0.8033, 0.18, 0.8986, 0.18, 0.5322, 0.6446, 0.5993, 0.6572, 0.3668, 1.0, 0.2997, 0.9873, 0.6608, 0.9787, 0.6301, 0.9787, 0.6301, 0.3351, 0.6608, 0.3351, 0.5993, 0.0, 0.6301, 0.0, 0.6301, 0.663, 0.5993, 0.663, 0.2297, 0.0, 0.2997, 0.007026, 0.0671, 0.6446, 2.98e-08, 0.6572, 0.8341, 0.847, 0.8033, 0.847, 0.8033, 0.8128, 0.8341, 0.8128, 0.6608, 0.3351, 0.6301, 0.3351, 0.6301, -2.98e-08, 0.6608, -2.98e-08, 0.5993, 0.663, 0.6301, 0.663, 0.6301, 0.9983, 0.5993, 0.9983, 2.98e-08, 0.6572, 0.0671, 0.6446, 0.2997, 0.9873, 0.2326, 1.0])
me_cube.materials.append(mat_material_002)
me_cube.update()
me_cube_002 = bpy.data.meshes.new('Cube.002')
me_cube_002.from_pydata([(-13.59, -1.644, -1.644), (-13.59, -1.644, 1.644), (-13.59, 1.644, -1.644), (-13.59, 1.644, 1.644), (1.0, -1.0, -1.0), (1.0, -1.0, 1.0), (1.0, 1.0, -1.0), (1.0, 1.0, 1.0), (-22.56, 1.0, -1.0), (-22.56, -1.0, -1.0), (-22.56, -1.0, 1.0), (-22.56, 1.0, 1.0), (-42.04, 1.0, -1.0), (-42.04, -1.0, -1.0), (-42.04, -1.0, 1.0), (-42.04, 1.0, 1.0), (-24.12, -9.676, -0.9358), (-24.12, -9.676, 0.8074), (-38.33, -9.676, -0.9358), (-38.33, -9.676, 0.8074), (-24.12, 9.005, 0.8074), (-24.12, 9.005, -0.9358), (-38.33, 9.005, 0.8074), (-38.33, 9.005, -0.9358), (-22.56, 1.0, -1.0), (-22.56, -1.0, -1.0), (-42.04, 1.0, -1.0), (-42.04, -1.0, -1.0), (-24.12, -9.676, -0.9358), (-38.33, -9.676, -0.9358), (-38.33, 9.005, -0.9358), (-24.12, 9.005, -0.9358), (-22.56, 1.0, -1.0), (-22.56, -1.0, -1.0), (-42.04, 1.0, -1.0), (-42.04, -1.0, -1.0), (-24.12, -9.676, -0.9358), (-38.33, -9.676, -0.9358), (-38.33, 9.005, -0.9358), (-24.12, 9.005, -0.9358), (-25.45, -0.802, 0.2385), (-39.14, -0.802, 0.2385), (-39.14, 0.722, 0.2385), (-25.45, 0.722, 0.2385), (-25.45, -8.462, 0.2385), (-37.0, -8.462, 0.2385), (-37.0, 7.87, 0.2385), (-25.45, 7.87, 0.2385), (-27.12, -0.4825, 0.5275), (-38.32, -0.4825, 0.5275), (-38.32, 0.8358, 0.5275), (-27.12, 0.8358, 0.5275), (-27.12, -7.109, 0.5275), (-36.17, -7.109, 0.5275), (-36.17, 7.019, 0.5275), (-27.12, 7.019, 0.5275)], [], [(3, 2, 24, 11), (2, 3, 7, 6), (6, 7, 5, 4), (4, 5, 1, 0), (2, 6, 4, 0), (7, 3, 1, 5), (10, 11, 15, 14), (0, 1, 10, 25), (1, 3, 11, 10), (2, 0, 25, 24), (27, 14, 15, 26), (18, 35, 41, 45), (23, 21, 47, 46), (10, 14, 19, 17), (28, 17, 19, 29), (14, 27, 29, 19), (21, 32, 43, 47), (25, 10, 17, 28), (20, 31, 30, 22), (26, 15, 22, 30), (11, 24, 31, 20), (15, 11, 20, 22), (9, 8, 24, 25), (12, 13, 27, 26), (37, 36, 28, 29), (13, 37, 29, 27), (36, 9, 25, 28), (39, 38, 30, 31), (38, 12, 26, 30), (8, 39, 31, 24), (33, 32, 8, 9), (34, 35, 13, 12), (18, 16, 36, 37), (35, 18, 37, 13), (16, 33, 9, 36), (21, 23, 38, 39), (23, 34, 12, 38), (32, 21, 39, 8), (46, 47, 55, 54), (47, 43, 51, 55), (43, 40, 48, 51), (35, 34, 42, 41), (34, 23, 46, 42), (33, 16, 44, 40), (16, 18, 45, 44), (32, 33, 40, 43), (51, 48, 49, 50), (51, 50, 54, 55), (49, 48, 52, 53), (45, 41, 49, 53), (41, 42, 50, 49), (42, 46, 54, 50), (40, 44, 52, 48), (44, 45, 53, 52)])
_uv = me_cube_002.uv_layers.new(name='UVMap')
_uv.uv.foreach_set('vector', [0.9445, 0.2085, 0.8682, 0.2085, 0.8831, 2.197e-08, 0.9296, 1.846e-08, 0.8682, 0.2085, 0.9445, 0.2085, 0.9296, 0.5475, 0.8831, 0.5475, 0.7143, 0.7004, 0.7143, 0.6539, 0.7608, 0.6539, 0.7608, 0.7004, 0.449, 0.4525, 0.4955, 0.4525, 0.5105, 0.7914, 0.4341, 0.7914, 0.5105, 0.7918, 0.5255, 0.4525, 0.572, 0.4525, 0.5869, 0.7918, 0.2481, -8.623e-09, 0.263, 0.339, 0.1866, 0.339, 0.2016, 8.866e-08, 0.2016, 0.5475, 0.2481, 0.5475, 0.2481, 1.0, 0.2016, 1.0, 0.4341, 0.7914, 0.5105, 0.7914, 0.4955, 0.9999, 0.449, 0.9999, 0.1866, 0.339, 0.263, 0.339, 0.2481, 0.5475, 0.2016, 0.5475, 0.5105, 0.7918, 0.5869, 0.7918, 0.572, 0.9999, 0.5256, 0.9999, 0.6333, 0.6629, 0.5869, 0.6629, 0.5869, 0.6174, 0.6333, 0.6174, 0.8682, 0.3663, 0.6665, 0.4525, 0.6622, 0.3849, 0.8402, 0.335, 0.7881, 0.4525, 0.7881, 0.7825, 0.7608, 0.7519, 0.7608, 0.4836, 0.2016, 0.5475, 0.2016, 1.0, 9.268e-09, 0.9139, 7.403e-09, 0.5838, 0.6738, 0.7826, 0.6333, 0.7826, 0.6333, 0.4525, 0.6738, 0.4525, 0.5869, 0.6629, 0.6333, 0.6629, 0.6318, 0.8777, 0.5913, 0.8777, 0.4341, 0.03621, 0.6201, -8.136e-08, 0.6268, 0.06677, 0.4607, 0.06675, 0.7143, 0.4525, 0.7608, 0.4525, 0.7563, 0.6539, 0.7158, 0.6539, 0.6738, 0.4525, 0.7143, 0.4525, 0.7143, 0.7826, 0.6738, 0.7826, 0.6333, 0.6174, 0.5869, 0.6174, 0.5913, 0.4525, 0.6318, 0.4525, 0.8346, 0.6386, 0.7881, 0.6386, 0.7896, 0.4525, 0.8301, 0.4525, 0.2481, 1.0, 0.2481, 0.5475, 0.4341, 0.5838, 0.4341, 0.9139, 0.5869, 0.4525, 0.5869, 0.4525, 0.5869, 0.4525, 0.5869, 0.4525, 0.5869, 0.4525, 0.5869, 0.4525, 0.5869, 0.4525, 0.5869, 0.4525, 0.5869, 0.4525, 0.5869, 0.4525, 0.5869, 0.4525, 0.5869, 0.4525, 0.5869, 0.4525, 0.5869, 0.4525, 0.5869, 0.4525, 0.5869, 0.4525, 0.5869, 0.4525, 0.5869, 0.4525, 0.5869, 0.4525, 0.5869, 0.4525, 0.5869, 0.4525, 0.5869, 0.4525, 0.5869, 0.4525, 0.5869, 0.4525, 0.5869, 0.4525, 0.5869, 0.4525, 0.5869, 0.4525, 0.5869, 0.4525, 0.5869, 0.4525, 0.5869, 0.4525, 0.5869, 0.4525, 0.5869, 0.4525, 0.5869, 0.4525, 0.5869, 0.4525, 0.5869, 0.4525, 0.5869, 0.4525, 0.5869, 0.4525, 0.5869, 0.4525, 0.5869, 0.4525, 0.5869, 0.4525, 0.5869, 0.4525, 0.5869, 0.4525, 0.5869, 0.4525, 0.5869, 0.4525, 0.5869, 0.4525, 0.5869, 0.4525, 0.5869, 0.4525, 0.5869, 0.4525, 0.5869, 0.4525, 0.5869, 0.4525, 0.5869, 0.4525, 0.5869, 0.4525, 0.5869, 0.4525, 0.5869, 0.4525, 0.5869, 0.4525, 0.5869, 0.4525, 0.5869, 0.4525, 0.5869, 0.4525, 0.5869, 0.4525, 0.5869, 0.4525, 0.5869, 0.4525, 0.5869, 0.4525, 0.5869, 0.4525, 0.5869, 0.4525, 0.4607, 0.3349, 0.4607, 0.06675, 0.4805, 0.1055, 0.4805, 0.3156, 0.4607, 0.06675, 0.6268, 0.06677, 0.6242, 0.1055, 0.4805, 0.1055, 0.6268, 0.06677, 0.6622, 0.06677, 0.6548, 0.1055, 0.6242, 0.1055, 0.6665, 0.4525, 0.6201, 0.4525, 0.6268, 0.3849, 0.6622, 0.3849, 0.6201, 0.4525, 0.4341, 0.3663, 0.4607, 0.3349, 0.6268, 0.3849, 0.6665, 5.312e-06, 0.8682, 0.03626, 0.8402, 0.06679, 0.6622, 0.06677, 0.8682, 0.03626, 0.8682, 0.3663, 0.8402, 0.335, 0.8402, 0.06679, 0.6201, -8.136e-08, 0.6665, 5.312e-06, 0.6622, 0.06677, 0.6268, 0.06677, 0.6242, 0.1055, 0.6548, 0.1055, 0.6548, 0.3655, 0.6242, 0.3655, 0.6242, 0.1055, 0.6242, 0.3655, 0.4805, 0.3156, 0.4805, 0.1055, 0.6548, 0.3655, 0.6548, 0.1055, 0.8088, 0.1055, 0.8088, 0.3156, 0.8402, 0.335, 0.6622, 0.3849, 0.6548, 0.3655, 0.8088, 0.3156, 0.6622, 0.3849, 0.6268, 0.3849, 0.6242, 0.3655, 0.6548, 0.3655, 0.6268, 0.3849, 0.4607, 0.3349, 0.4805, 0.3156, 0.6242, 0.3655, 0.6622, 0.06677, 0.8402, 0.06679, 0.8088, 0.1055, 0.6548, 0.1055, 0.8402, 0.06679, 0.8402, 0.335, 0.8088, 0.3156, 0.8088, 0.1055])
me_cube_002.materials.append(mat_material_003)
me_cube_002.update()

# ---- objects
ob_trident = bpy.data.objects.new('trident', me_vert)
ob_katana = bpy.data.objects.new('katana', me_cube)
ob_frying_pan = bpy.data.objects.new('frying_pan', me_cube_002)

# ---- transforms, parenting, visibility, modifiers, constraints
ob_trident.location = (0.0, -2.0, 0.0)
ob_katana.location = (0.0, -1.0, 0.0)
ob_katana.rotation_euler = (-3.142, -0.0, 0.0)
ob_katana.scale = (0.0144, 0.0144, 0.0144)
ob_frying_pan.location = (0.0, 0.0, 0.0)
ob_frying_pan.scale = (-0.01759, -0.01759, -0.01759)

# ---- collection membership
col_collection.objects.link(ob_trident)
col_collection.objects.link(ob_katana)
col_collection.objects.link(ob_frying_pan)

# ---- scene / render settings (as saved in the file)
scene.frame_start = 1; scene.frame_end = 250; scene.frame_set(1)
scene.render.engine = 'CYCLES'
scene.render.image_settings.file_format = 'JPEG'
scene.render.image_settings.color_mode = 'RGB'
scene.render.fps = 60
scene.cycles.denoising_use_gpu = True
scene.cycles.samples = 768
scene.cycles.adaptive_threshold = 0.05
scene.cycles.max_bounces = 10
scene.cycles.volume_bounces = 2
scene.cycles.use_fast_gi = True
scene.cycles.tile_size = 256
bpy.context.view_layer.update()

# ---- added for rendering (the .blend has no active camera and no usable light): camera, sun
cam_auto = bpy.data.cameras.new('AutoCamera')
cam_auto.lens = 50.0
cam_auto.sensor_width = 36.0
cam_auto.clip_end = 1000.0
ob_auto_camera = bpy.data.objects.new('AutoCamera', cam_auto)
scene.collection.objects.link(ob_auto_camera)
ob_auto_camera.location = (2.91235, -3.83062, 1.89794)
ob_auto_camera.rotation_euler = (1.09748, -7.21219e-08, 0.694738)
scene.camera = ob_auto_camera
light_auto_sun = bpy.data.lights.new('AutoSun', 'SUN')
light_auto_sun.energy = 3.0
light_auto_sun.angle = 0.0523599
ob_auto_sun = bpy.data.objects.new('AutoSun', light_auto_sun)
scene.collection.objects.link(ob_auto_sun)
ob_auto_sun.rotation_euler = (0.872665, 0.174533, 0.523599)
bpy.context.view_layer.update()
